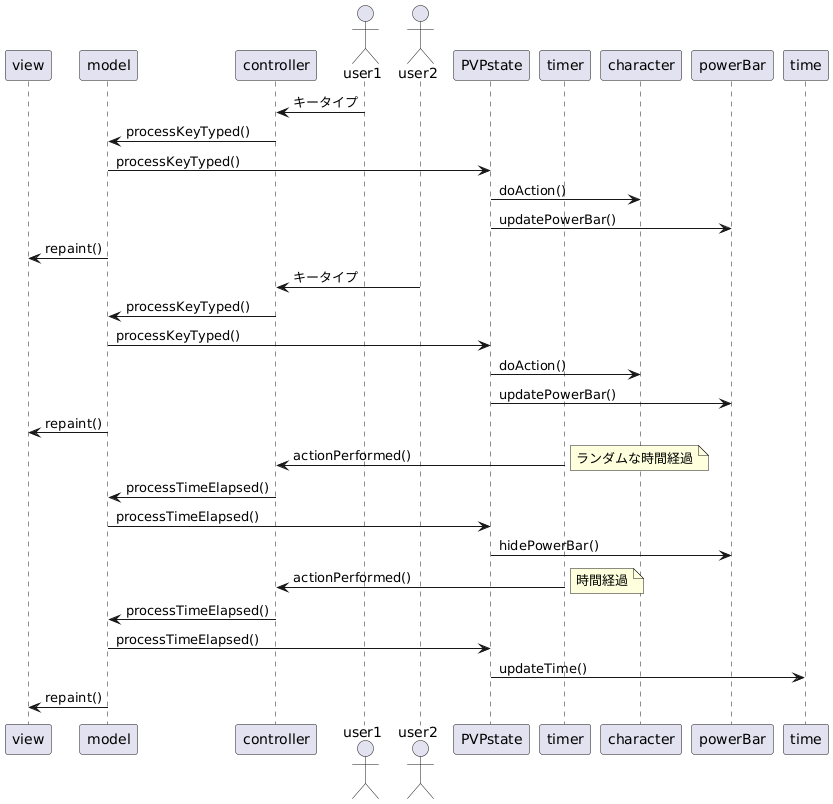

The diagram above was rendered by PlantUML. Its source (embedded in the PNG):
@startuml
' 並びの定義
participant view
participant model


participant controller
actor user1
actor user2
participant PVPstate

participant timer

participant character

participant powerBar
participant time


' キータイプなどのイベント処理
user1 -> controller: キータイプ
controller -> model: processKeyTyped()
model -> PVPstate : processKeyTyped()
PVPstate -> character:doAction()
PVPstate -> powerBar:updatePowerBar()
model -> view: repaint()


user2 -> controller: キータイプ
controller -> model: processKeyTyped()
model -> PVPstate : processKeyTyped()
PVPstate -> character:doAction()
PVPstate -> powerBar:updatePowerBar()
model -> view: repaint()


'ランダムな一定時間経過
timer -> controller :actionPerformed()
note right: ランダムな時間経過

controller -> model: processTimeElapsed()

model -> PVPstate: processTimeElapsed()
PVPstate -> powerBar : hidePowerBar()



' 時間経過イベント処理
timer -> controller: actionPerformed()
note right: 時間経過

controller -> model: processTimeElapsed()

model -> PVPstate: processTimeElapsed()
PVPstate -> time: updateTime()


model -> view: repaint()
@enduml